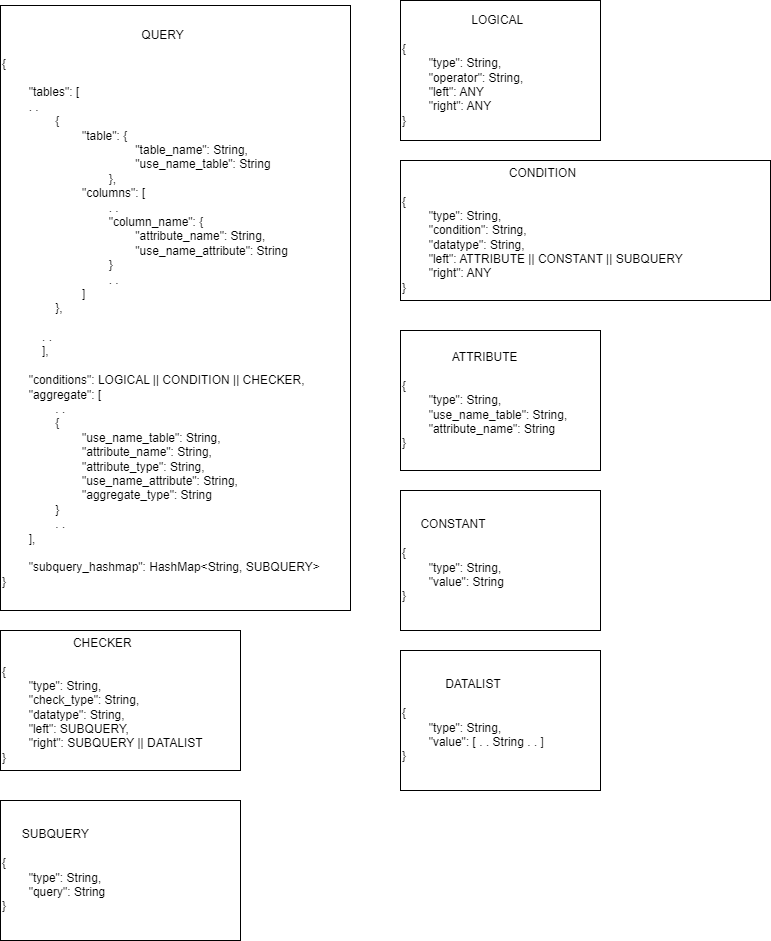

The diagram above was exported from draw.io. Its source (the exported page's mxGraphModel, read from the mxfile embedded in the PNG):
<mxGraphModel dx="1160" dy="785" grid="1" gridSize="10" guides="1" tooltips="1" connect="1" arrows="1" fold="1" page="1" pageScale="1" pageWidth="827" pageHeight="1169" math="0" shadow="0">
  <root>
    <mxCell id="0" />
    <mxCell id="1" parent="0" />
    <mxCell id="etvn_M1upeBasW8z6grh-2" value="&lt;div style=&quot;text-align: center;&quot;&gt;QUERY&lt;/div&gt;&lt;div&gt;&lt;br&gt;&lt;/div&gt;&lt;div&gt;{&lt;/div&gt;&lt;div&gt;&lt;br&gt;&lt;/div&gt;&lt;div&gt;&lt;span style=&quot;white-space: pre;&quot;&gt;&#09;&lt;/span&gt;&quot;tables&quot;: [&lt;/div&gt;&lt;div&gt;&lt;span style=&quot;white-space: pre;&quot;&gt;&#09;&lt;/span&gt;. .&lt;span style=&quot;&quot;&gt;&lt;/span&gt;&lt;/div&gt;&lt;div&gt;&lt;span style=&quot;&quot;&gt;&lt;span style=&quot;&quot;&gt;&lt;span style=&quot;&quot;&gt;&amp;nbsp;&amp;nbsp;&amp;nbsp;&amp;nbsp;&lt;/span&gt;&lt;span style=&quot;&quot;&gt;&amp;nbsp;&amp;nbsp;&amp;nbsp;&amp;nbsp;&lt;span style=&quot;white-space: pre;&quot;&gt;&#09;&lt;/span&gt;&lt;/span&gt;&lt;/span&gt;{&lt;/span&gt;&lt;/div&gt;&lt;span style=&quot;white-space: pre;&quot;&gt;&#09;&lt;span style=&quot;white-space: pre;&quot;&gt;&#09;&lt;/span&gt;&lt;span style=&quot;white-space: pre;&quot;&gt;&#09;&lt;/span&gt;&lt;/span&gt;&quot;table&quot;:&amp;nbsp;{&lt;div style=&quot;border-color: var(--border-color);&quot;&gt;&lt;span style=&quot;border-color: var(--border-color);&quot;&gt;&lt;span style=&quot;white-space: pre;&quot;&gt;&#09;&lt;span style=&quot;white-space: pre;&quot;&gt;&#09;&lt;/span&gt;&lt;span style=&quot;white-space: pre;&quot;&gt;&#09;&lt;/span&gt;&lt;/span&gt;&lt;span style=&quot;white-space: pre;&quot;&gt;&#09;&lt;/span&gt;&lt;span style=&quot;white-space: pre;&quot;&gt;&#09;&lt;/span&gt;&quot;table_name&quot;: String,&lt;/span&gt;&lt;/div&gt;&lt;div style=&quot;border-color: var(--border-color);&quot;&gt;&lt;span style=&quot;border-color: var(--border-color);&quot;&gt;&lt;span style=&quot;white-space: pre;&quot;&gt;&#09;&lt;span style=&quot;white-space: pre;&quot;&gt;&#09;&lt;/span&gt;&lt;span style=&quot;white-space: pre;&quot;&gt;&#09;&lt;/span&gt;&lt;/span&gt;&lt;span style=&quot;white-space: pre;&quot;&gt;&#09;&lt;span style=&quot;white-space: pre;&quot;&gt;&#09;&lt;/span&gt;&lt;/span&gt;&quot;use_name_table&quot;: String&lt;/span&gt;&lt;/div&gt;&lt;div style=&quot;border-color: var(--border-color);&quot;&gt;&lt;span style=&quot;border-color: var(--border-color);&quot;&gt;&lt;span style=&quot;white-space: pre;&quot;&gt;&#09;&lt;span style=&quot;white-space: pre;&quot;&gt;&#09;&lt;/span&gt;&lt;span style=&quot;white-space: pre;&quot;&gt;&#09;&lt;/span&gt;&lt;/span&gt;&lt;span style=&quot;white-space: pre;&quot;&gt;&#09;&lt;/span&gt;},&lt;/span&gt;&lt;/div&gt;&lt;div&gt;&lt;span style=&quot;&quot;&gt;&lt;span style=&quot;white-space: pre;&quot;&gt;&#09;&lt;span style=&quot;white-space: pre;&quot;&gt;&#09;&lt;/span&gt;&lt;span style=&quot;white-space: pre;&quot;&gt;&#09;&lt;/span&gt;&lt;/span&gt;&quot;columns&quot;: [&lt;/span&gt;&lt;/div&gt;&lt;div&gt;&lt;span style=&quot;&quot;&gt;&lt;span style=&quot;white-space: pre;&quot;&gt;&#09;&lt;span style=&quot;white-space: pre;&quot;&gt;&#09;&lt;/span&gt;&lt;span style=&quot;white-space: pre;&quot;&gt;&#09;&lt;/span&gt;&lt;/span&gt;&lt;span style=&quot;white-space: pre;&quot;&gt;&#09;&lt;/span&gt;. .&lt;/span&gt;&lt;/div&gt;&lt;div&gt;&lt;span style=&quot;&quot;&gt;&lt;span style=&quot;white-space: pre;&quot;&gt;&#09;&lt;span style=&quot;white-space: pre;&quot;&gt;&#09;&lt;/span&gt;&lt;/span&gt;&lt;span style=&quot;white-space: pre;&quot;&gt;&#09;&lt;span style=&quot;white-space: pre;&quot;&gt;&#09;&lt;/span&gt;&lt;/span&gt;&quot;column_name&quot;: {&lt;/span&gt;&lt;/div&gt;&lt;div&gt;&lt;span style=&quot;&quot;&gt;&lt;span style=&quot;&quot;&gt;&lt;span style=&quot;white-space: pre;&quot;&gt;&#09;&lt;span style=&quot;white-space: pre;&quot;&gt;&#09;&lt;/span&gt;&lt;/span&gt;&lt;span style=&quot;white-space: pre;&quot;&gt;&#09;&lt;span style=&quot;white-space: pre;&quot;&gt;&#09;&lt;/span&gt;&lt;/span&gt;&lt;span style=&quot;white-space: pre;&quot;&gt;&#09;&lt;/span&gt;&quot;attribute_name&quot;: String,&lt;/span&gt;&lt;br&gt;&lt;/span&gt;&lt;/div&gt;&lt;div&gt;&lt;span style=&quot;&quot;&gt;&lt;span style=&quot;white-space: pre;&quot;&gt;&#09;&lt;span style=&quot;white-space: pre;&quot;&gt;&#09;&lt;/span&gt;&lt;/span&gt;&lt;span style=&quot;white-space: pre;&quot;&gt;&#09;&lt;span style=&quot;white-space: pre;&quot;&gt;&#09;&lt;/span&gt;&lt;/span&gt;&lt;span style=&quot;white-space: pre;&quot;&gt;&#09;&lt;/span&gt;&quot;use_name_attribute&quot;: String&lt;br&gt;&lt;/span&gt;&lt;/div&gt;&lt;div&gt;&lt;span style=&quot;white-space: pre;&quot;&gt;&#09;&lt;span style=&quot;white-space: pre;&quot;&gt;&#09;&lt;/span&gt;&lt;/span&gt;&lt;span style=&quot;white-space: pre;&quot;&gt;&#09;&lt;span style=&quot;white-space: pre;&quot;&gt;&#09;&lt;/span&gt;&lt;/span&gt;}&lt;/div&gt;&lt;div&gt;&lt;span style=&quot;&quot;&gt;&lt;span style=&quot;white-space: pre;&quot;&gt;&#09;&lt;span style=&quot;white-space: pre;&quot;&gt;&#09;&lt;span style=&quot;white-space: pre;&quot;&gt;&#09;&lt;/span&gt;&lt;/span&gt;&lt;/span&gt;&lt;span style=&quot;white-space: pre;&quot;&gt;&#09;&lt;/span&gt;. .&lt;br&gt;&lt;/span&gt;&lt;/div&gt;&lt;div&gt;&lt;span style=&quot;&quot;&gt;&lt;span style=&quot;white-space: pre;&quot;&gt;&#09;&lt;span style=&quot;white-space: pre;&quot;&gt;&#09;&lt;/span&gt;&lt;span style=&quot;white-space: pre;&quot;&gt;&#09;&lt;/span&gt;&lt;/span&gt;]&lt;br&gt;&lt;/span&gt;&lt;/div&gt;&lt;div&gt;&lt;span style=&quot;&quot;&gt;&lt;span style=&quot;&quot;&gt;&lt;span style=&quot;&quot;&gt;&lt;span style=&quot;white-space: pre;&quot;&gt;&#09;&lt;/span&gt;&amp;nbsp;&amp;nbsp;&amp;nbsp;&amp;nbsp;&lt;/span&gt;&lt;span style=&quot;&quot;&gt;&amp;nbsp;&amp;nbsp;&amp;nbsp;&amp;nbsp;&lt;/span&gt;&lt;/span&gt;},&lt;/span&gt;&lt;/div&gt;&lt;div&gt;&lt;br&gt;&lt;/div&gt;&lt;div&gt;&lt;span style=&quot;&quot;&gt;&lt;span style=&quot;&quot;&gt;&lt;span style=&quot;&quot;&gt;&lt;span style=&quot;white-space: pre;&quot;&gt;&#09;&lt;/span&gt;&amp;nbsp;&amp;nbsp;&amp;nbsp;&amp;nbsp;&lt;/span&gt;&lt;/span&gt;. .&lt;/span&gt;&lt;/div&gt;&lt;div&gt;&lt;span style=&quot;&quot;&gt;&lt;span style=&quot;&quot;&gt;&lt;span style=&quot;&quot;&gt;&lt;span style=&quot;white-space: pre;&quot;&gt;&#09;&lt;/span&gt;&amp;nbsp;&amp;nbsp;&amp;nbsp;&amp;nbsp;&lt;/span&gt;&lt;/span&gt;],&lt;/span&gt;&lt;/div&gt;&lt;div&gt;&lt;br&gt;&lt;/div&gt;&lt;div&gt;&lt;span style=&quot;white-space: pre;&quot;&gt;&#09;&lt;/span&gt;&quot;conditions&quot;: LOGICAL || CONDITION || CHECKER,&lt;/div&gt;&lt;div&gt;&lt;span style=&quot;white-space: pre;&quot;&gt;&#09;&lt;/span&gt;&quot;aggregate&quot;: [&lt;/div&gt;&lt;div&gt;&lt;span style=&quot;white-space: pre;&quot;&gt;&#09;&lt;span style=&quot;white-space: pre;&quot;&gt;&#09;&lt;/span&gt;&lt;/span&gt;. .&lt;br&gt;&lt;/div&gt;&lt;div&gt;&lt;span style=&quot;white-space: pre;&quot;&gt;&#09;&lt;span style=&quot;white-space: pre;&quot;&gt;&#09;&lt;/span&gt;&lt;/span&gt;{&lt;br&gt;&lt;/div&gt;&lt;div&gt;&lt;span style=&quot;white-space: pre;&quot;&gt;&#09;&lt;span style=&quot;white-space: pre;&quot;&gt;&#09;&lt;/span&gt;&lt;/span&gt;&lt;span style=&quot;white-space: pre;&quot;&gt;&#09;&lt;/span&gt;&quot;use_name_table&quot;: String,&lt;br&gt;&lt;/div&gt;&lt;div&gt;&lt;span style=&quot;white-space: pre;&quot;&gt;&#09;&lt;/span&gt;&lt;span style=&quot;white-space: pre;&quot;&gt;&#09;&lt;/span&gt;&lt;span style=&quot;white-space: pre;&quot;&gt;&#09;&lt;/span&gt;&quot;attribute_name&quot;: String,&lt;/div&gt;&lt;div&gt;&lt;span style=&quot;white-space: pre;&quot;&gt;&#09;&lt;/span&gt;&lt;span style=&quot;white-space: pre;&quot;&gt;&#09;&lt;/span&gt;&lt;span style=&quot;white-space: pre;&quot;&gt;&#09;&lt;/span&gt;&quot;attribute_type&quot;: String,&lt;br&gt;&lt;/div&gt;&lt;div&gt;&lt;span style=&quot;white-space: pre;&quot;&gt;&#09;&lt;span style=&quot;white-space: pre;&quot;&gt;&#09;&lt;/span&gt;&lt;/span&gt;&lt;span style=&quot;white-space: pre;&quot;&gt;&#09;&lt;/span&gt;&quot;use_name_attribute&quot;: String,&lt;br&gt;&lt;/div&gt;&lt;div&gt;&lt;span style=&quot;white-space: pre;&quot;&gt;&#09;&lt;span style=&quot;white-space: pre;&quot;&gt;&#09;&lt;/span&gt;&lt;/span&gt;&lt;span style=&quot;white-space: pre;&quot;&gt;&#09;&lt;/span&gt;&quot;aggregate_type&quot;: String&lt;br&gt;&lt;/div&gt;&lt;div&gt;&lt;span style=&quot;white-space: pre;&quot;&gt;&#09;&lt;span style=&quot;white-space: pre;&quot;&gt;&#09;&lt;/span&gt;&lt;/span&gt;}&lt;br&gt;&lt;/div&gt;&lt;div&gt;&lt;span style=&quot;white-space: pre;&quot;&gt;&#09;&lt;span style=&quot;white-space: pre;&quot;&gt;&#09;&lt;/span&gt;&lt;/span&gt;. .&lt;br&gt;&lt;/div&gt;&lt;div&gt;&lt;span style=&quot;white-space: pre;&quot;&gt;&#09;&lt;/span&gt;],&lt;/div&gt;&lt;div&gt;&lt;br&gt;&lt;/div&gt;&lt;div&gt;&lt;span style=&quot;white-space: pre;&quot;&gt;&#09;&lt;/span&gt;&quot;subquery_hashmap&quot;: HashMap&amp;lt;String, SUBQUERY&amp;gt;&amp;nbsp;&lt;br&gt;&lt;/div&gt;&lt;div&gt;}&lt;/div&gt;" style="whiteSpace=wrap;html=1;align=left;" parent="1" vertex="1">
      <mxGeometry x="40" y="75" width="350" height="605" as="geometry" />
    </mxCell>
    <mxCell id="OIfhA8jiaT4ecE0bCSkV-1" value="&lt;div style=&quot;text-align: right;&quot;&gt;&lt;span style=&quot;background-color: initial;&quot;&gt;LOGICAL&lt;/span&gt;&lt;/div&gt;&lt;div style=&quot;text-align: center;&quot;&gt;&lt;span style=&quot;background-color: initial;&quot;&gt;&lt;br&gt;&lt;/span&gt;&lt;/div&gt;&lt;div&gt;{&lt;/div&gt;&lt;div&gt;&lt;span style=&quot;white-space: pre;&quot;&gt;&#09;&lt;/span&gt;&quot;type&quot;: String,&lt;br&gt;&lt;/div&gt;&lt;div&gt;&lt;span style=&quot;white-space: pre;&quot;&gt;&#09;&lt;/span&gt;&quot;operator&quot;: String,&lt;br&gt;&lt;/div&gt;&lt;div&gt;&lt;span style=&quot;white-space: pre;&quot;&gt;&#09;&lt;/span&gt;&quot;left&quot;: ANY&lt;br&gt;&lt;/div&gt;&lt;div&gt;&lt;span style=&quot;white-space: pre;&quot;&gt;&#09;&lt;/span&gt;&quot;right&quot;: ANY&lt;br&gt;&lt;/div&gt;&lt;div&gt;}&lt;/div&gt;" style="whiteSpace=wrap;html=1;align=left;" parent="1" vertex="1">
      <mxGeometry x="440" y="70" width="200" height="140" as="geometry" />
    </mxCell>
    <mxCell id="OIfhA8jiaT4ecE0bCSkV-2" value="&lt;div style=&quot;text-align: center;&quot;&gt;&lt;span style=&quot;background-color: initial;&quot;&gt;CONDITION&lt;/span&gt;&lt;/div&gt;&lt;div style=&quot;text-align: center;&quot;&gt;&lt;span style=&quot;background-color: initial;&quot;&gt;&lt;br&gt;&lt;/span&gt;&lt;/div&gt;&lt;div&gt;{&lt;/div&gt;&lt;div&gt;&lt;span style=&quot;white-space: pre;&quot;&gt;&#09;&lt;/span&gt;&quot;type&quot;: String,&lt;br&gt;&lt;/div&gt;&lt;div&gt;&lt;span style=&quot;white-space: pre;&quot;&gt;&#09;&lt;/span&gt;&quot;condition&quot;: String,&lt;br&gt;&lt;/div&gt;&lt;div&gt;&lt;span style=&quot;white-space: pre;&quot;&gt;&#09;&lt;/span&gt;&quot;datatype&quot;: String,&lt;br&gt;&lt;/div&gt;&lt;div&gt;&lt;span style=&quot;white-space: pre;&quot;&gt;&#09;&lt;/span&gt;&quot;left&quot;: ATTRIBUTE || CONSTANT || SUBQUERY&lt;br&gt;&lt;/div&gt;&lt;div&gt;&lt;span style=&quot;white-space: pre;&quot;&gt;&#09;&lt;/span&gt;&quot;right&quot;: ANY&lt;br&gt;&lt;/div&gt;&lt;div&gt;}&lt;/div&gt;" style="whiteSpace=wrap;html=1;align=left;" parent="1" vertex="1">
      <mxGeometry x="440" y="230" width="370" height="140" as="geometry" />
    </mxCell>
    <mxCell id="OIfhA8jiaT4ecE0bCSkV-3" value="&lt;div style=&quot;text-align: center;&quot;&gt;&lt;span style=&quot;background-color: initial;&quot;&gt;ATTRIBUTE&lt;/span&gt;&lt;/div&gt;&lt;div style=&quot;text-align: center;&quot;&gt;&lt;span style=&quot;background-color: initial;&quot;&gt;&lt;br&gt;&lt;/span&gt;&lt;/div&gt;&lt;div&gt;{&lt;/div&gt;&lt;div&gt;&lt;span style=&quot;white-space: pre;&quot;&gt;&#09;&lt;/span&gt;&quot;type&quot;: String,&lt;/div&gt;&lt;div&gt;&lt;span style=&quot;white-space: pre;&quot;&gt;&#09;&lt;/span&gt;&quot;use_name_table&quot;: String,&lt;br&gt;&lt;/div&gt;&lt;div&gt;&lt;span style=&quot;white-space: pre;&quot;&gt;&#09;&lt;/span&gt;&quot;attribute_name&quot;: String&lt;br&gt;&lt;/div&gt;&lt;div&gt;}&lt;/div&gt;" style="whiteSpace=wrap;html=1;align=left;" parent="1" vertex="1">
      <mxGeometry x="440" y="400" width="200" height="140" as="geometry" />
    </mxCell>
    <mxCell id="OIfhA8jiaT4ecE0bCSkV-4" value="&lt;div style=&quot;text-align: center;&quot;&gt;&lt;span style=&quot;background-color: initial;&quot;&gt;CONSTANT&lt;/span&gt;&lt;/div&gt;&lt;div style=&quot;text-align: center;&quot;&gt;&lt;span style=&quot;background-color: initial;&quot;&gt;&lt;br&gt;&lt;/span&gt;&lt;/div&gt;&lt;div&gt;{&lt;/div&gt;&lt;div&gt;&lt;span style=&quot;white-space: pre;&quot;&gt;&#09;&lt;/span&gt;&quot;type&quot;: String,&lt;/div&gt;&lt;div&gt;&lt;span style=&quot;white-space: pre;&quot;&gt;&#09;&lt;/span&gt;&quot;value&quot;: String&lt;br&gt;&lt;/div&gt;&lt;div&gt;}&lt;/div&gt;" style="whiteSpace=wrap;html=1;align=left;" parent="1" vertex="1">
      <mxGeometry x="440" y="560" width="200" height="140" as="geometry" />
    </mxCell>
    <mxCell id="OIfhA8jiaT4ecE0bCSkV-5" value="&lt;div style=&quot;text-align: center;&quot;&gt;&lt;span style=&quot;background-color: initial;&quot;&gt;CHECKER&lt;/span&gt;&lt;/div&gt;&lt;div style=&quot;text-align: center;&quot;&gt;&lt;span style=&quot;background-color: initial;&quot;&gt;&lt;br&gt;&lt;/span&gt;&lt;/div&gt;&lt;div&gt;{&lt;/div&gt;&lt;div&gt;&lt;span style=&quot;white-space: pre;&quot;&gt;&#09;&lt;/span&gt;&quot;type&quot;: String,&lt;/div&gt;&lt;div&gt;&lt;span style=&quot;white-space: pre;&quot;&gt;&#09;&lt;/span&gt;&quot;check_type&quot;: String,&lt;br&gt;&lt;/div&gt;&lt;div&gt;&lt;span style=&quot;white-space: pre;&quot;&gt;&#09;&lt;/span&gt;&quot;datatype&quot;: String,&lt;br&gt;&lt;/div&gt;&lt;div&gt;&lt;span style=&quot;white-space: pre;&quot;&gt;&#09;&lt;/span&gt;&quot;left&quot;: SUBQUERY,&lt;br&gt;&lt;/div&gt;&lt;div&gt;&lt;span style=&quot;white-space: pre;&quot;&gt;&#09;&lt;/span&gt;&quot;right&quot;: SUBQUERY || DATALIST&lt;br&gt;&lt;/div&gt;&lt;div&gt;}&lt;/div&gt;" style="whiteSpace=wrap;html=1;align=left;" parent="1" vertex="1">
      <mxGeometry x="40" y="700" width="240" height="140" as="geometry" />
    </mxCell>
    <mxCell id="OIfhA8jiaT4ecE0bCSkV-6" value="&lt;div style=&quot;text-align: center;&quot;&gt;&lt;span style=&quot;background-color: initial;&quot;&gt;SUBQUERY&lt;/span&gt;&lt;/div&gt;&lt;div style=&quot;text-align: center;&quot;&gt;&lt;span style=&quot;background-color: initial;&quot;&gt;&lt;br&gt;&lt;/span&gt;&lt;/div&gt;&lt;div&gt;{&lt;/div&gt;&lt;div&gt;&lt;span style=&quot;white-space: pre;&quot;&gt;&#09;&lt;/span&gt;&quot;type&quot;: String,&lt;span style=&quot;white-space: pre;&quot;&gt;&#09;&lt;/span&gt;&lt;/div&gt;&lt;div&gt;&lt;span style=&quot;white-space: pre;&quot;&gt;&#09;&lt;/span&gt;&quot;query&quot;: String&lt;br&gt;&lt;/div&gt;&lt;div&gt;}&lt;/div&gt;" style="whiteSpace=wrap;html=1;align=left;" parent="1" vertex="1">
      <mxGeometry x="40" y="870" width="240" height="140" as="geometry" />
    </mxCell>
    <mxCell id="OIfhA8jiaT4ecE0bCSkV-7" value="&lt;div style=&quot;text-align: center;&quot;&gt;&lt;span style=&quot;background-color: initial;&quot;&gt;DATALIST&lt;/span&gt;&lt;/div&gt;&lt;div style=&quot;text-align: center;&quot;&gt;&lt;span style=&quot;background-color: initial;&quot;&gt;&lt;br&gt;&lt;/span&gt;&lt;/div&gt;&lt;div&gt;{&lt;/div&gt;&lt;div&gt;&lt;span style=&quot;white-space: pre;&quot;&gt;&#09;&lt;/span&gt;&quot;type&quot;: String,&lt;/div&gt;&lt;div&gt;&lt;span style=&quot;white-space: pre;&quot;&gt;&#09;&lt;/span&gt;&quot;value&quot;: [ . . String . . ]&lt;br&gt;&lt;/div&gt;&lt;div&gt;}&lt;/div&gt;" style="whiteSpace=wrap;html=1;align=left;" parent="1" vertex="1">
      <mxGeometry x="440" y="720" width="200" height="140" as="geometry" />
    </mxCell>
  </root>
</mxGraphModel>